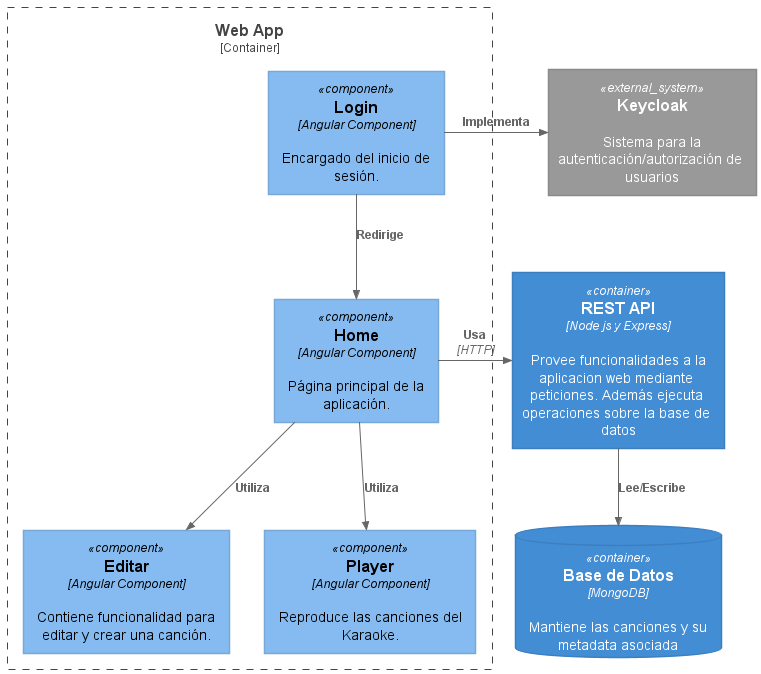

The diagram above was rendered by PlantUML. Its source (embedded in the PNG):
@startuml level3web
!include <C4/C4_Container>
!include https://raw.githubusercontent.com/plantuml-stdlib/C4-PlantUML/master/C4_Component.puml

'se definen sistemas y contenedores
System_Ext(login, "Keycloak", "Sistema para la autenticación/autorización de usuarios")
ContainerDb(db, "Base de Datos", "MongoDB", "Mantiene las canciones y su metadata asociada")
Container(api, "REST API", "Node js y Express", "Provee funcionalidades a la aplicacion web mediante peticiones. Además ejecuta operaciones sobre la base de datos")
'Se describe el Web App
Container_Boundary(c2, "Web App") {
    Component(loginC, "Login", "Angular Component", "Encargado del inicio de sesión.")
    Component(home, "Home", "Angular Component", "Página principal de la aplicación.")
    Component(editar, "Editar", "Angular Component", "Contiene funcionalidad para editar y crear una canción.")
    Component(player, "Player", "Angular Component", "Reproduce las canciones del Karaoke.")
    Rel_D(loginC, home, "Redirige")
    Rel(home, player, "Utiliza")
    Rel(home, editar, "Utiliza")
}

'se definen las conexiones
Rel(api, db, "Lee/Escribe")
Rel_R(loginC, login, "Implementa")
Rel_R(home, api, "Usa", "HTTP")

@enduml